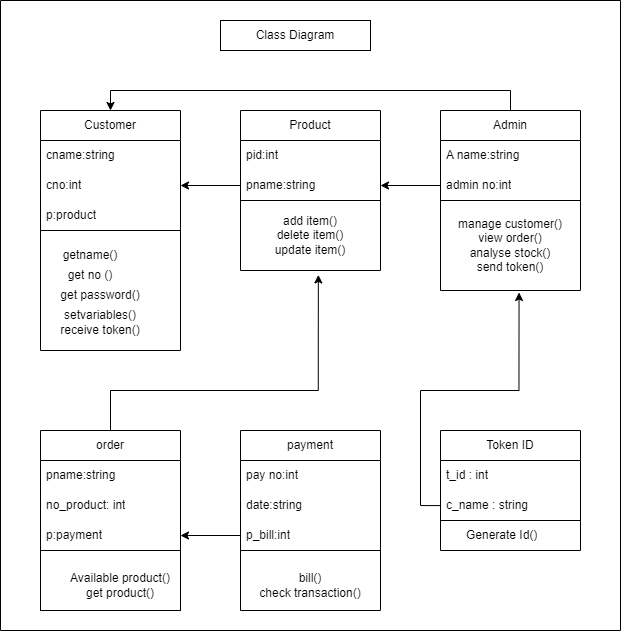

The diagram above was exported from draw.io. Its source (the exported page's mxGraphModel, read from the mxfile embedded in the PNG):
<mxGraphModel dx="1172" dy="696" grid="1" gridSize="10" guides="1" tooltips="1" connect="1" arrows="1" fold="1" page="1" pageScale="1" pageWidth="850" pageHeight="1100" math="0" shadow="0">
  <root>
    <mxCell id="0" />
    <mxCell id="1" parent="0" />
    <mxCell id="62VTEF1Uic6CGle35VLm-2" value="Customer" style="swimlane;fontStyle=0;childLayout=stackLayout;horizontal=1;startSize=30;horizontalStack=0;resizeParent=1;resizeParentMax=0;resizeLast=0;collapsible=1;marginBottom=0;whiteSpace=wrap;html=1;" vertex="1" parent="1">
      <mxGeometry x="180" y="180" width="140" height="120" as="geometry">
        <mxRectangle x="140" y="330" width="90" height="30" as="alternateBounds" />
      </mxGeometry>
    </mxCell>
    <mxCell id="62VTEF1Uic6CGle35VLm-3" value="cname:string" style="text;strokeColor=none;fillColor=none;align=left;verticalAlign=middle;spacingLeft=4;spacingRight=4;overflow=hidden;points=[[0,0.5],[1,0.5]];portConstraint=eastwest;rotatable=0;whiteSpace=wrap;html=1;" vertex="1" parent="62VTEF1Uic6CGle35VLm-2">
      <mxGeometry y="30" width="140" height="30" as="geometry" />
    </mxCell>
    <mxCell id="62VTEF1Uic6CGle35VLm-4" value="cno:int" style="text;strokeColor=none;fillColor=none;align=left;verticalAlign=middle;spacingLeft=4;spacingRight=4;overflow=hidden;points=[[0,0.5],[1,0.5]];portConstraint=eastwest;rotatable=0;whiteSpace=wrap;html=1;" vertex="1" parent="62VTEF1Uic6CGle35VLm-2">
      <mxGeometry y="60" width="140" height="30" as="geometry" />
    </mxCell>
    <mxCell id="62VTEF1Uic6CGle35VLm-5" value="p:product" style="text;strokeColor=none;fillColor=none;align=left;verticalAlign=middle;spacingLeft=4;spacingRight=4;overflow=hidden;points=[[0,0.5],[1,0.5]];portConstraint=eastwest;rotatable=0;whiteSpace=wrap;html=1;" vertex="1" parent="62VTEF1Uic6CGle35VLm-2">
      <mxGeometry y="90" width="140" height="30" as="geometry" />
    </mxCell>
    <mxCell id="62VTEF1Uic6CGle35VLm-7" value="" style="swimlane;startSize=0;" vertex="1" parent="1">
      <mxGeometry x="180" y="300" width="140" height="120" as="geometry" />
    </mxCell>
    <mxCell id="62VTEF1Uic6CGle35VLm-8" value="getname()" style="text;html=1;strokeColor=none;fillColor=none;align=center;verticalAlign=middle;whiteSpace=wrap;rounded=0;" vertex="1" parent="62VTEF1Uic6CGle35VLm-7">
      <mxGeometry x="20" y="10" width="60" height="30" as="geometry" />
    </mxCell>
    <mxCell id="62VTEF1Uic6CGle35VLm-16" value="get no ()" style="text;html=1;strokeColor=none;fillColor=none;align=center;verticalAlign=middle;whiteSpace=wrap;rounded=0;" vertex="1" parent="62VTEF1Uic6CGle35VLm-7">
      <mxGeometry x="20" y="30" width="60" height="30" as="geometry" />
    </mxCell>
    <mxCell id="62VTEF1Uic6CGle35VLm-15" value="get password()" style="text;html=1;strokeColor=none;fillColor=none;align=center;verticalAlign=middle;whiteSpace=wrap;rounded=0;" vertex="1" parent="62VTEF1Uic6CGle35VLm-7">
      <mxGeometry x="10" y="50" width="100" height="30" as="geometry" />
    </mxCell>
    <mxCell id="62VTEF1Uic6CGle35VLm-14" value="setvariables()" style="text;html=1;strokeColor=none;fillColor=none;align=center;verticalAlign=middle;whiteSpace=wrap;rounded=0;" vertex="1" parent="62VTEF1Uic6CGle35VLm-7">
      <mxGeometry x="30" y="70" width="60" height="30" as="geometry" />
    </mxCell>
    <mxCell id="62VTEF1Uic6CGle35VLm-13" value="receive token()" style="text;html=1;strokeColor=none;fillColor=none;align=center;verticalAlign=middle;whiteSpace=wrap;rounded=0;" vertex="1" parent="62VTEF1Uic6CGle35VLm-7">
      <mxGeometry x="10" y="85" width="100" height="30" as="geometry" />
    </mxCell>
    <mxCell id="62VTEF1Uic6CGle35VLm-19" value="Product" style="swimlane;fontStyle=0;childLayout=stackLayout;horizontal=1;startSize=30;horizontalStack=0;resizeParent=1;resizeParentMax=0;resizeLast=0;collapsible=1;marginBottom=0;whiteSpace=wrap;html=1;" vertex="1" parent="1">
      <mxGeometry x="380" y="180" width="140" height="90" as="geometry" />
    </mxCell>
    <mxCell id="62VTEF1Uic6CGle35VLm-20" value="pid:int" style="text;strokeColor=none;fillColor=none;align=left;verticalAlign=middle;spacingLeft=4;spacingRight=4;overflow=hidden;points=[[0,0.5],[1,0.5]];portConstraint=eastwest;rotatable=0;whiteSpace=wrap;html=1;" vertex="1" parent="62VTEF1Uic6CGle35VLm-19">
      <mxGeometry y="30" width="140" height="30" as="geometry" />
    </mxCell>
    <mxCell id="62VTEF1Uic6CGle35VLm-21" value="pname:string" style="text;strokeColor=none;fillColor=none;align=left;verticalAlign=middle;spacingLeft=4;spacingRight=4;overflow=hidden;points=[[0,0.5],[1,0.5]];portConstraint=eastwest;rotatable=0;whiteSpace=wrap;html=1;" vertex="1" parent="62VTEF1Uic6CGle35VLm-19">
      <mxGeometry y="60" width="140" height="30" as="geometry" />
    </mxCell>
    <mxCell id="62VTEF1Uic6CGle35VLm-24" value="" style="swimlane;startSize=0;" vertex="1" parent="1">
      <mxGeometry x="380" y="270" width="140" height="70" as="geometry" />
    </mxCell>
    <mxCell id="62VTEF1Uic6CGle35VLm-25" value="add item()&lt;br&gt;delete item()&lt;br&gt;update item()" style="text;html=1;strokeColor=none;fillColor=none;align=center;verticalAlign=middle;whiteSpace=wrap;rounded=0;" vertex="1" parent="62VTEF1Uic6CGle35VLm-24">
      <mxGeometry y="20" width="140" height="30" as="geometry" />
    </mxCell>
    <mxCell id="62VTEF1Uic6CGle35VLm-56" style="edgeStyle=orthogonalEdgeStyle;rounded=0;orthogonalLoop=1;jettySize=auto;html=1;entryX=0.5;entryY=0;entryDx=0;entryDy=0;" edge="1" parent="1" source="62VTEF1Uic6CGle35VLm-26" target="62VTEF1Uic6CGle35VLm-2">
      <mxGeometry relative="1" as="geometry">
        <Array as="points">
          <mxPoint x="650" y="160" />
          <mxPoint x="250" y="160" />
        </Array>
      </mxGeometry>
    </mxCell>
    <mxCell id="62VTEF1Uic6CGle35VLm-26" value="Admin" style="swimlane;fontStyle=0;childLayout=stackLayout;horizontal=1;startSize=30;horizontalStack=0;resizeParent=1;resizeParentMax=0;resizeLast=0;collapsible=1;marginBottom=0;whiteSpace=wrap;html=1;" vertex="1" parent="1">
      <mxGeometry x="580" y="180" width="140" height="90" as="geometry" />
    </mxCell>
    <mxCell id="62VTEF1Uic6CGle35VLm-27" value="A name:string" style="text;strokeColor=none;fillColor=none;align=left;verticalAlign=middle;spacingLeft=4;spacingRight=4;overflow=hidden;points=[[0,0.5],[1,0.5]];portConstraint=eastwest;rotatable=0;whiteSpace=wrap;html=1;" vertex="1" parent="62VTEF1Uic6CGle35VLm-26">
      <mxGeometry y="30" width="140" height="30" as="geometry" />
    </mxCell>
    <mxCell id="62VTEF1Uic6CGle35VLm-28" value="admin no:int" style="text;strokeColor=none;fillColor=none;align=left;verticalAlign=middle;spacingLeft=4;spacingRight=4;overflow=hidden;points=[[0,0.5],[1,0.5]];portConstraint=eastwest;rotatable=0;whiteSpace=wrap;html=1;" vertex="1" parent="62VTEF1Uic6CGle35VLm-26">
      <mxGeometry y="60" width="140" height="30" as="geometry" />
    </mxCell>
    <mxCell id="62VTEF1Uic6CGle35VLm-30" value="" style="swimlane;startSize=0;" vertex="1" parent="1">
      <mxGeometry x="580" y="270" width="140" height="90" as="geometry" />
    </mxCell>
    <mxCell id="62VTEF1Uic6CGle35VLm-31" value="manage customer()&lt;br&gt;view order()&lt;br&gt;analyse stock()&lt;br&gt;send token()" style="text;html=1;strokeColor=none;fillColor=none;align=center;verticalAlign=middle;whiteSpace=wrap;rounded=0;" vertex="1" parent="62VTEF1Uic6CGle35VLm-30">
      <mxGeometry x="10" y="30" width="120" height="30" as="geometry" />
    </mxCell>
    <mxCell id="62VTEF1Uic6CGle35VLm-55" style="edgeStyle=orthogonalEdgeStyle;rounded=0;orthogonalLoop=1;jettySize=auto;html=1;entryX=0.556;entryY=1.063;entryDx=0;entryDy=0;entryPerimeter=0;" edge="1" parent="1" source="62VTEF1Uic6CGle35VLm-32" target="62VTEF1Uic6CGle35VLm-24">
      <mxGeometry relative="1" as="geometry">
        <Array as="points">
          <mxPoint x="250" y="460" />
          <mxPoint x="458" y="460" />
        </Array>
      </mxGeometry>
    </mxCell>
    <mxCell id="62VTEF1Uic6CGle35VLm-32" value="order" style="swimlane;fontStyle=0;childLayout=stackLayout;horizontal=1;startSize=30;horizontalStack=0;resizeParent=1;resizeParentMax=0;resizeLast=0;collapsible=1;marginBottom=0;whiteSpace=wrap;html=1;" vertex="1" parent="1">
      <mxGeometry x="180" y="500" width="140" height="180" as="geometry" />
    </mxCell>
    <mxCell id="62VTEF1Uic6CGle35VLm-33" value="pname:string" style="text;strokeColor=none;fillColor=none;align=left;verticalAlign=middle;spacingLeft=4;spacingRight=4;overflow=hidden;points=[[0,0.5],[1,0.5]];portConstraint=eastwest;rotatable=0;whiteSpace=wrap;html=1;" vertex="1" parent="62VTEF1Uic6CGle35VLm-32">
      <mxGeometry y="30" width="140" height="30" as="geometry" />
    </mxCell>
    <mxCell id="62VTEF1Uic6CGle35VLm-34" value="no_product: int" style="text;strokeColor=none;fillColor=none;align=left;verticalAlign=middle;spacingLeft=4;spacingRight=4;overflow=hidden;points=[[0,0.5],[1,0.5]];portConstraint=eastwest;rotatable=0;whiteSpace=wrap;html=1;" vertex="1" parent="62VTEF1Uic6CGle35VLm-32">
      <mxGeometry y="60" width="140" height="30" as="geometry" />
    </mxCell>
    <mxCell id="62VTEF1Uic6CGle35VLm-35" value="p:payment" style="text;strokeColor=none;fillColor=none;align=left;verticalAlign=middle;spacingLeft=4;spacingRight=4;overflow=hidden;points=[[0,0.5],[1,0.5]];portConstraint=eastwest;rotatable=0;whiteSpace=wrap;html=1;" vertex="1" parent="62VTEF1Uic6CGle35VLm-32">
      <mxGeometry y="90" width="140" height="30" as="geometry" />
    </mxCell>
    <mxCell id="62VTEF1Uic6CGle35VLm-36" value="" style="swimlane;startSize=0;" vertex="1" parent="62VTEF1Uic6CGle35VLm-32">
      <mxGeometry y="120" width="140" height="60" as="geometry" />
    </mxCell>
    <mxCell id="62VTEF1Uic6CGle35VLm-37" value="Available product()&lt;br&gt;get product()" style="text;html=1;strokeColor=none;fillColor=none;align=center;verticalAlign=middle;whiteSpace=wrap;rounded=0;" vertex="1" parent="1">
      <mxGeometry x="180" y="640" width="160" height="30" as="geometry" />
    </mxCell>
    <mxCell id="62VTEF1Uic6CGle35VLm-38" value="payment" style="swimlane;fontStyle=0;childLayout=stackLayout;horizontal=1;startSize=30;horizontalStack=0;resizeParent=1;resizeParentMax=0;resizeLast=0;collapsible=1;marginBottom=0;whiteSpace=wrap;html=1;" vertex="1" parent="1">
      <mxGeometry x="380" y="500" width="140" height="120" as="geometry" />
    </mxCell>
    <mxCell id="62VTEF1Uic6CGle35VLm-39" value="pay no:int" style="text;strokeColor=none;fillColor=none;align=left;verticalAlign=middle;spacingLeft=4;spacingRight=4;overflow=hidden;points=[[0,0.5],[1,0.5]];portConstraint=eastwest;rotatable=0;whiteSpace=wrap;html=1;" vertex="1" parent="62VTEF1Uic6CGle35VLm-38">
      <mxGeometry y="30" width="140" height="30" as="geometry" />
    </mxCell>
    <mxCell id="62VTEF1Uic6CGle35VLm-40" value="date:string" style="text;strokeColor=none;fillColor=none;align=left;verticalAlign=middle;spacingLeft=4;spacingRight=4;overflow=hidden;points=[[0,0.5],[1,0.5]];portConstraint=eastwest;rotatable=0;whiteSpace=wrap;html=1;" vertex="1" parent="62VTEF1Uic6CGle35VLm-38">
      <mxGeometry y="60" width="140" height="30" as="geometry" />
    </mxCell>
    <mxCell id="62VTEF1Uic6CGle35VLm-41" value="p_bill:int" style="text;strokeColor=none;fillColor=none;align=left;verticalAlign=middle;spacingLeft=4;spacingRight=4;overflow=hidden;points=[[0,0.5],[1,0.5]];portConstraint=eastwest;rotatable=0;whiteSpace=wrap;html=1;" vertex="1" parent="62VTEF1Uic6CGle35VLm-38">
      <mxGeometry y="90" width="140" height="30" as="geometry" />
    </mxCell>
    <mxCell id="62VTEF1Uic6CGle35VLm-42" value="" style="swimlane;startSize=0;" vertex="1" parent="1">
      <mxGeometry x="380" y="620" width="140" height="60" as="geometry" />
    </mxCell>
    <mxCell id="62VTEF1Uic6CGle35VLm-43" value="bill()&lt;br&gt;check transaction()" style="text;html=1;strokeColor=none;fillColor=none;align=center;verticalAlign=middle;whiteSpace=wrap;rounded=0;" vertex="1" parent="62VTEF1Uic6CGle35VLm-42">
      <mxGeometry x="15" y="20" width="110" height="30" as="geometry" />
    </mxCell>
    <mxCell id="62VTEF1Uic6CGle35VLm-44" value="Token ID" style="swimlane;fontStyle=0;childLayout=stackLayout;horizontal=1;startSize=30;horizontalStack=0;resizeParent=1;resizeParentMax=0;resizeLast=0;collapsible=1;marginBottom=0;whiteSpace=wrap;html=1;" vertex="1" parent="1">
      <mxGeometry x="580" y="500" width="140" height="90" as="geometry" />
    </mxCell>
    <mxCell id="62VTEF1Uic6CGle35VLm-45" value="t_id : int" style="text;strokeColor=none;fillColor=none;align=left;verticalAlign=middle;spacingLeft=4;spacingRight=4;overflow=hidden;points=[[0,0.5],[1,0.5]];portConstraint=eastwest;rotatable=0;whiteSpace=wrap;html=1;" vertex="1" parent="62VTEF1Uic6CGle35VLm-44">
      <mxGeometry y="30" width="140" height="30" as="geometry" />
    </mxCell>
    <mxCell id="62VTEF1Uic6CGle35VLm-46" value="c_name : string" style="text;strokeColor=none;fillColor=none;align=left;verticalAlign=middle;spacingLeft=4;spacingRight=4;overflow=hidden;points=[[0,0.5],[1,0.5]];portConstraint=eastwest;rotatable=0;whiteSpace=wrap;html=1;" vertex="1" parent="62VTEF1Uic6CGle35VLm-44">
      <mxGeometry y="60" width="140" height="30" as="geometry" />
    </mxCell>
    <mxCell id="62VTEF1Uic6CGle35VLm-48" value="" style="swimlane;startSize=0;" vertex="1" parent="1">
      <mxGeometry x="580" y="590" width="140" height="30" as="geometry" />
    </mxCell>
    <mxCell id="62VTEF1Uic6CGle35VLm-49" value="Generate Id()" style="text;strokeColor=none;fillColor=none;align=left;verticalAlign=middle;spacingLeft=4;spacingRight=4;overflow=hidden;points=[[0,0.5],[1,0.5]];portConstraint=eastwest;rotatable=0;whiteSpace=wrap;html=1;" vertex="1" parent="62VTEF1Uic6CGle35VLm-48">
      <mxGeometry x="20" width="100" height="30" as="geometry" />
    </mxCell>
    <mxCell id="62VTEF1Uic6CGle35VLm-50" style="edgeStyle=orthogonalEdgeStyle;rounded=0;orthogonalLoop=1;jettySize=auto;html=1;entryX=1;entryY=0.5;entryDx=0;entryDy=0;" edge="1" parent="1" source="62VTEF1Uic6CGle35VLm-21" target="62VTEF1Uic6CGle35VLm-4">
      <mxGeometry relative="1" as="geometry" />
    </mxCell>
    <mxCell id="62VTEF1Uic6CGle35VLm-51" style="edgeStyle=orthogonalEdgeStyle;rounded=0;orthogonalLoop=1;jettySize=auto;html=1;entryX=1;entryY=0.5;entryDx=0;entryDy=0;" edge="1" parent="1" source="62VTEF1Uic6CGle35VLm-28" target="62VTEF1Uic6CGle35VLm-21">
      <mxGeometry relative="1" as="geometry" />
    </mxCell>
    <mxCell id="62VTEF1Uic6CGle35VLm-52" style="edgeStyle=orthogonalEdgeStyle;rounded=0;orthogonalLoop=1;jettySize=auto;html=1;entryX=1;entryY=0.5;entryDx=0;entryDy=0;" edge="1" parent="1" source="62VTEF1Uic6CGle35VLm-41" target="62VTEF1Uic6CGle35VLm-35">
      <mxGeometry relative="1" as="geometry" />
    </mxCell>
    <mxCell id="62VTEF1Uic6CGle35VLm-53" style="edgeStyle=orthogonalEdgeStyle;rounded=0;orthogonalLoop=1;jettySize=auto;html=1;entryX=0.561;entryY=1.022;entryDx=0;entryDy=0;entryPerimeter=0;" edge="1" parent="1" source="62VTEF1Uic6CGle35VLm-46" target="62VTEF1Uic6CGle35VLm-30">
      <mxGeometry relative="1" as="geometry" />
    </mxCell>
    <mxCell id="62VTEF1Uic6CGle35VLm-57" value="Class Diagram" style="text;html=1;strokeColor=default;fillColor=none;align=center;verticalAlign=middle;whiteSpace=wrap;rounded=0;" vertex="1" parent="1">
      <mxGeometry x="360" y="90" width="150" height="30" as="geometry" />
    </mxCell>
    <mxCell id="62VTEF1Uic6CGle35VLm-58" value="" style="swimlane;startSize=0;strokeColor=default;" vertex="1" parent="1">
      <mxGeometry x="140" y="70" width="620" height="630" as="geometry" />
    </mxCell>
  </root>
</mxGraphModel>